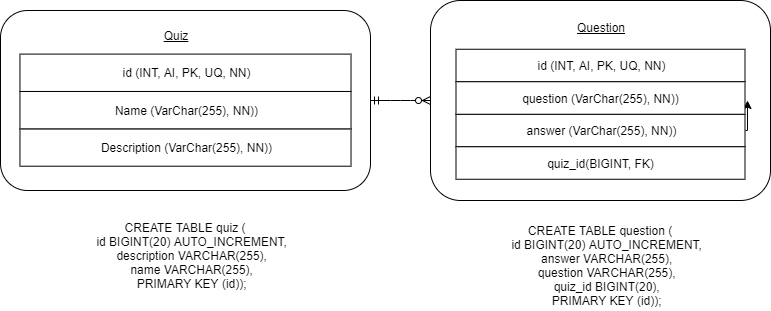

The diagram above was exported from draw.io. Its source (the exported page's mxGraphModel, read from the mxfile embedded in the PNG):
<mxGraphModel dx="2288" dy="961" grid="1" gridSize="10" guides="1" tooltips="1" connect="1" arrows="1" fold="1" page="1" pageScale="1" pageWidth="1169" pageHeight="1654" math="0" shadow="0">
  <root>
    <mxCell id="0" />
    <mxCell id="1" parent="0" />
    <mxCell id="2" value="" style="group" vertex="1" connectable="0" parent="1">
      <mxGeometry x="20" y="160" width="370" height="180" as="geometry" />
    </mxCell>
    <mxCell id="3" value="&lt;br&gt;&amp;nbsp; &amp;nbsp; &amp;nbsp; &amp;nbsp; &amp;nbsp; &amp;nbsp; &amp;nbsp; &amp;nbsp; &amp;nbsp; &amp;nbsp; &amp;nbsp; &amp;nbsp; &amp;nbsp; &amp;nbsp; &amp;nbsp; &amp;nbsp; &amp;nbsp; &amp;nbsp; &amp;nbsp; &amp;nbsp; &amp;nbsp; &amp;nbsp; &amp;nbsp; &amp;nbsp; &amp;nbsp; &amp;nbsp; &amp;nbsp; &amp;nbsp; &amp;nbsp; &amp;nbsp; &amp;nbsp; &amp;nbsp; &amp;nbsp; &amp;nbsp; &amp;nbsp; &amp;nbsp; &amp;nbsp; &amp;nbsp; &amp;nbsp;&amp;nbsp;&lt;br&gt;" style="rounded=1;whiteSpace=wrap;html=1;align=center;" vertex="1" parent="2">
      <mxGeometry width="370" height="180" as="geometry" />
    </mxCell>
    <mxCell id="4" value="Description (VarChar(255), NN))" style="rounded=0;whiteSpace=wrap;html=1;" vertex="1" parent="2">
      <mxGeometry x="19.473684210526315" y="118.33910034602074" width="331.0526315789474" height="37.370242214532865" as="geometry" />
    </mxCell>
    <mxCell id="5" value="Name (VarChar(255), NN))" style="rounded=0;whiteSpace=wrap;html=1;" vertex="1" parent="2">
      <mxGeometry x="19.473684210526315" y="80.96885813148789" width="331.0526315789474" height="37.370242214532865" as="geometry" />
    </mxCell>
    <mxCell id="6" value="Quiz" style="text;html=1;strokeColor=none;fillColor=none;align=center;verticalAlign=middle;whiteSpace=wrap;rounded=0;glass=0;fontStyle=4" vertex="1" parent="2">
      <mxGeometry x="136.3157894736842" y="12.456747404844277" width="77.89473684210526" height="24.91349480968858" as="geometry" />
    </mxCell>
    <mxCell id="7" value="id (INT, AI, PK, UQ, NN)" style="rounded=0;whiteSpace=wrap;html=1;" vertex="1" parent="2">
      <mxGeometry x="19.473684210526315" y="43.598615916955026" width="331.0526315789474" height="37.370242214532865" as="geometry" />
    </mxCell>
    <mxCell id="8" value="" style="group" vertex="1" connectable="0" parent="1">
      <mxGeometry x="450" y="150" width="340.00000000000006" height="310" as="geometry" />
    </mxCell>
    <mxCell id="9" value="" style="group" vertex="1" connectable="0" parent="8">
      <mxGeometry width="340.00000000000006" height="310" as="geometry" />
    </mxCell>
    <mxCell id="10" value="" style="rounded=1;whiteSpace=wrap;html=1;" vertex="1" parent="9">
      <mxGeometry width="340" height="200" as="geometry" />
    </mxCell>
    <mxCell id="11" value="Question" style="text;html=1;strokeColor=none;fillColor=none;align=center;verticalAlign=middle;whiteSpace=wrap;rounded=0;fontStyle=4" vertex="1" parent="9">
      <mxGeometry x="136.00000000000006" y="16.25" width="68.00000000000003" height="21.666666666666664" as="geometry" />
    </mxCell>
    <mxCell id="12" style="edgeStyle=orthogonalEdgeStyle;rounded=0;orthogonalLoop=1;jettySize=auto;html=1;exitX=1;exitY=0.5;exitDx=0;exitDy=0;entryX=0.933;entryY=0.5;entryDx=0;entryDy=0;entryPerimeter=0;" edge="1" parent="9" source="13" target="10">
      <mxGeometry relative="1" as="geometry" />
    </mxCell>
    <mxCell id="13" value="answer (VarChar(255), NN))" style="rounded=0;whiteSpace=wrap;html=1;" vertex="1" parent="9">
      <mxGeometry x="25.500000000000007" y="113.74999999999999" width="289.00000000000006" height="32.5" as="geometry" />
    </mxCell>
    <mxCell id="14" value="id (INT, AI, PK, UQ, NN)" style="rounded=0;whiteSpace=wrap;html=1;" vertex="1" parent="9">
      <mxGeometry x="25.500000000000007" y="48.75" width="289.00000000000006" height="32.5" as="geometry" />
    </mxCell>
    <mxCell id="15" value="question (VarChar(255), NN))" style="rounded=0;whiteSpace=wrap;html=1;" vertex="1" parent="9">
      <mxGeometry x="25.500000000000007" y="81.25" width="289.00000000000006" height="32.5" as="geometry" />
    </mxCell>
    <mxCell id="16" value="quiz_id(BIGINT, FK)" style="rounded=0;whiteSpace=wrap;html=1;" vertex="1" parent="9">
      <mxGeometry x="25.500000000000007" y="146.25" width="289.00000000000006" height="32.5" as="geometry" />
    </mxCell>
    <mxCell id="17" value="&lt;div&gt;CREATE TABLE question (&lt;/div&gt;&lt;div&gt;&amp;nbsp; &amp;nbsp; id BIGINT(20) AUTO_INCREMENT,&lt;/div&gt;&lt;div&gt;&amp;nbsp; &amp;nbsp; answer VARCHAR(255),&lt;/div&gt;&lt;div&gt;&amp;nbsp; &amp;nbsp; question VARCHAR(255),&lt;/div&gt;&lt;div&gt;&amp;nbsp; &amp;nbsp; quiz_id BIGINT(20),&lt;/div&gt;&lt;div&gt;&amp;nbsp; &amp;nbsp; PRIMARY KEY (id)&lt;span&gt;);&lt;/span&gt;&lt;/div&gt;" style="text;html=1;strokeColor=none;fillColor=none;align=center;verticalAlign=middle;whiteSpace=wrap;rounded=0;" vertex="1" parent="9">
      <mxGeometry y="220" width="340" height="90" as="geometry" />
    </mxCell>
    <mxCell id="18" value="" style="edgeStyle=entityRelationEdgeStyle;fontSize=12;html=1;endArrow=ERzeroToMany;startArrow=ERmandOne;exitX=1;exitY=0.5;exitDx=0;exitDy=0;entryX=0;entryY=0.5;entryDx=0;entryDy=0;" edge="1" source="3" target="10" parent="1">
      <mxGeometry width="100" height="100" relative="1" as="geometry">
        <mxPoint x="370" y="360" as="sourcePoint" />
        <mxPoint x="470" y="260" as="targetPoint" />
      </mxGeometry>
    </mxCell>
    <mxCell id="19" value="&lt;div&gt;&lt;span&gt;CREATE TABLE quiz (&lt;/span&gt;&lt;br&gt;&lt;/div&gt;&lt;div&gt;&amp;nbsp; &amp;nbsp; id BIGINT(20) AUTO_INCREMENT,&lt;/div&gt;&lt;div&gt;&amp;nbsp; &amp;nbsp; description VARCHAR(255),&lt;/div&gt;&lt;div&gt;&amp;nbsp; &amp;nbsp; name VARCHAR(255),&lt;/div&gt;&lt;div&gt;&amp;nbsp; &amp;nbsp; PRIMARY KEY (id)&lt;span&gt;);&lt;/span&gt;&lt;/div&gt;" style="text;html=1;strokeColor=none;fillColor=none;align=center;verticalAlign=middle;whiteSpace=wrap;rounded=0;" vertex="1" parent="1">
      <mxGeometry x="35" y="360" width="340" height="90" as="geometry" />
    </mxCell>
  </root>
</mxGraphModel>